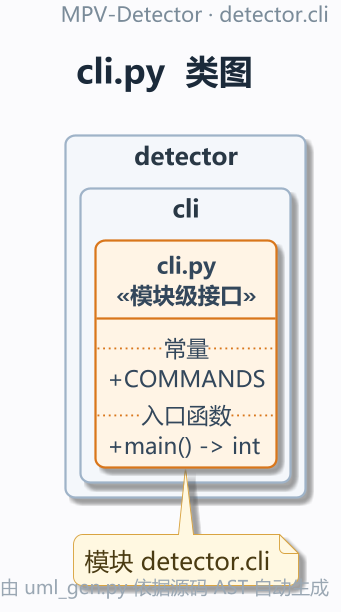

The diagram above was rendered by PlantUML. Its source (embedded in the PNG):
@startuml
!pragma layout smetana
' MPV-STYLE-BEGIN
skinparam defaultFontName "Microsoft YaHei"
skinparam monospacedFontName "Consolas"
skinparam backgroundColor #FBFBFD
skinparam shadowing true
skinparam roundCorner 10
skinparam linetype ortho
skinparam dpi 180
skinparam classAttributeIconSize 0
skinparam packageStyle rectangle
skinparam ArrowColor #5B6B7C
skinparam ArrowThickness 1.1
skinparam ArrowFontSize 11
skinparam ClassBackgroundColor #FFFFFF
skinparam ClassBorderColor #3D5A80
skinparam ClassBorderThickness 1.2
skinparam ClassFontColor #1B2A3A
skinparam ClassFontSize 14
skinparam ClassFontStyle bold
skinparam ClassAttributeFontColor #33475B
skinparam ClassAttributeFontSize 12
skinparam ClassStereotypeFontSize 12
skinparam PackageBackgroundColor #F4F7FB
skinparam PackageBorderColor #9FB3C8
skinparam PackageBorderThickness 1.2
skinparam PackageFontColor #293845
skinparam PackageFontSize 13
skinparam PackageFontStyle bold
skinparam NoteBackgroundColor #FFF8E1
skinparam NoteBorderColor #D9A441
skinparam NoteFontColor #4A3B12
skinparam TitleFontSize 18
skinparam TitleFontColor #1B2A3A
skinparam TitleFontStyle bold
skinparam TitleBorderThickness 0
skinparam HeaderFontSize 11
skinparam HeaderFontColor #7A8B99
skinparam FooterFontSize 10
skinparam FooterFontColor #9AA7B3
hide empty members
hide circle
' MPV-STYLE-END
skinparam defaultFontName "Microsoft YaHei"
skinparam monospacedFontName "Consolas"
skinparam backgroundColor #FBFBFD
skinparam shadowing true
skinparam roundCorner 10
skinparam linetype ortho
skinparam dpi 180
skinparam classAttributeIconSize 0
skinparam packageStyle rectangle
skinparam ArrowColor #5B6B7C
skinparam ArrowThickness 1.1
skinparam ArrowFontSize 11
skinparam ClassBackgroundColor #FFFFFF
skinparam ClassBorderColor #3D5A80
skinparam ClassBorderThickness 1.2
skinparam ClassFontColor #1B2A3A
skinparam ClassFontSize 14
skinparam ClassFontStyle bold
skinparam ClassAttributeFontColor #33475B
skinparam ClassAttributeFontSize 12
skinparam ClassStereotypeFontSize 12
skinparam PackageBackgroundColor #F4F7FB
skinparam PackageBorderColor #9FB3C8
skinparam PackageBorderThickness 1.2
skinparam PackageFontColor #293845
skinparam PackageFontSize 13
skinparam PackageFontStyle bold
skinparam NoteBackgroundColor #FFF8E1
skinparam NoteBorderColor #D9A441
skinparam NoteFontColor #4A3B12
skinparam TitleFontSize 18
skinparam TitleFontColor #1B2A3A
skinparam TitleFontStyle bold
skinparam TitleBorderThickness 0
skinparam HeaderFontSize 11
skinparam HeaderFontColor #7A8B99
skinparam FooterFontSize 10
skinparam FooterFontColor #9AA7B3
hide empty members
hide circle
title cli.py  类图
header
  MPV-Detector · detector.cli
endheader
footer
  由 uml_gen.py 依据源码 AST 自动生成
endfooter

package "detector.cli" {
  class "cli.py\n<<模块级接口>>" as MOD #back:FFF4E5;line:D9761B {
    .. 常量 ..
    + COMMANDS
    .. 入口函数 ..
    + main() -> int
  }

}


note bottom : 模块 detector.cli
@enduml